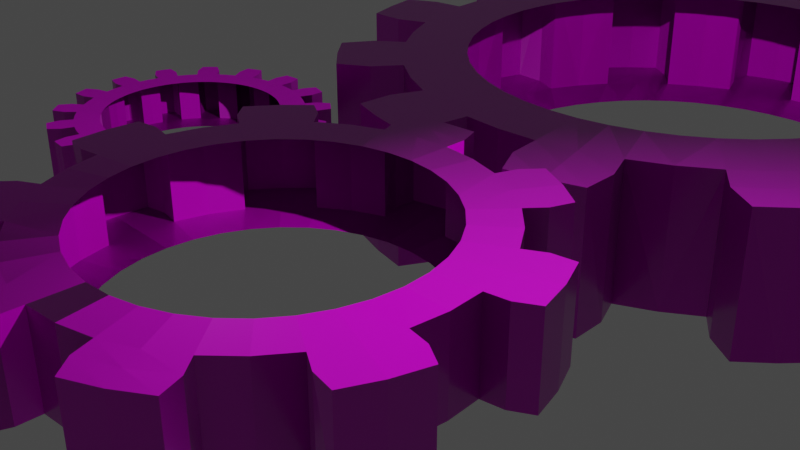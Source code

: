 # Source: gear2.blend  (saved by Blender 3.2.14; exported with 4.5.12 LTS)
import bpy
from mathutils import Matrix  # noqa: F401  (used for matrix-valued properties, if any)

bpy.ops.wm.read_factory_settings(use_empty=True)
scene = bpy.context.scene
scene.name = 'Scene'

# ---- collections
col_collection = bpy.data.collections.new('Collection'); scene.collection.children.link(col_collection)

# ---- images (referenced by path relative to the original .blend; pixels are not part of the script)
import os
ASSET_DIR = os.environ.get("B2B_ASSET_DIR", "")  # directory of the original .blend (textures are referenced by path, not embedded)
HERE = os.path.dirname(os.path.abspath(__file__))  # packed textures are extracted next to this script under _unpacked/

def load_image(name, relpath, width, height, colorspace="sRGB"):
    """Load a texture the original file referenced (path relative to the .blend, or extracted next to this script)."""
    p = next((c for c in (os.path.join(HERE, relpath), os.path.join(ASSET_DIR, relpath)) if relpath and os.path.exists(c)), "")
    if p:
        img = bpy.data.images.load(p, check_existing=True)
        img.name = name
    else:  # same state as the original file: an image datablock whose file is absent (Cycles renders it pink)
        img = bpy.data.images.new(name, width, height)
        img.source = "FILE"
        img.filepath = "//" + (relpath or name)
    img.colorspace_settings.name = colorspace
    return img
img_texturescom_metal_rustedplates_1x1_1k_height_tif = load_image('TexturesCom_Metal_RustedPlates_1x1_1K_height.tif', 'textures/rust/TexturesCom_Metal_RustedPlates_1x1_1K_height.tif', 1024, 1024, 'sRGB')
img_texturescom_metal_rustedplates_1x1_1k_roughness_tif = load_image('TexturesCom_Metal_RustedPlates_1x1_1K_roughness.tif', 'textures/rust/TexturesCom_Metal_RustedPlates_1x1_1K_roughness.tif', 1024, 1024, 'sRGB')
img_texturescom_metal_rustedplates_1x1_1k_albedo_tif = load_image('TexturesCom_Metal_RustedPlates_1x1_1K_albedo.tif', 'textures/rust/TexturesCom_Metal_RustedPlates_1x1_1K_albedo.tif', 1024, 1024, 'sRGB')
img_texturescom_metal_rustedplates_1x1_1k_normal_tif = load_image('TexturesCom_Metal_RustedPlates_1x1_1K_normal.tif', 'textures/rust/TexturesCom_Metal_RustedPlates_1x1_1K_normal.tif', 1024, 1024, 'sRGB')

# ---- materials (node trees are filled in below, after node groups)
mat_material1 = bpy.data.materials.new('Material1')
mat_material1.alpha_threshold = 0.0
mat_material1.use_transparent_shadow = False
mat_material1.line_color = (0.0, 0.0, 0.0, 1.0)

# ---- material node trees
mat_material1.use_nodes = True; mat_material1.node_tree.nodes.clear()
_N = mat_material1.node_tree.nodes; _L = mat_material1.node_tree.links
n0 = _N.new('ShaderNodeBsdfPrincipled'); n0.name = 'Principled BSDF'; n0.location = (197, 300)
n0.distribution = 'GGX'
n0.subsurface_method = 'RANDOM_WALK_SKIN'
n0.inputs[3].default_value = 1.45
n0.inputs[27].default_value = (0.0, 0.0, 0.0, 1.0)
n0.inputs[28].default_value = 1.0
n1 = _N.new('ShaderNodeTexImage'); n1.name = 'Image Texture.003'; n1.location = (-221, -388)
n1.image = img_texturescom_metal_rustedplates_1x1_1k_height_tif
n2 = _N.new('ShaderNodeDisplacement'); n2.name = 'Displacement'; n2.location = (198, -414)
n2.inputs[2].default_value = 1.0
n3 = _N.new('ShaderNodeTexImage'); n3.name = 'Image Texture.002'; n3.location = (-227, 321)
n3.image = img_texturescom_metal_rustedplates_1x1_1k_roughness_tif
n4 = _N.new('ShaderNodeTexImage'); n4.name = 'Image Texture.001'; n4.location = (-218, 92)
n4.image = img_texturescom_metal_rustedplates_1x1_1k_albedo_tif
n5 = _N.new('ShaderNodeTexImage'); n5.name = 'Image Texture'; n5.location = (-267, 366)
n5.image = img_texturescom_metal_rustedplates_1x1_1k_normal_tif
n6 = _N.new('ShaderNodeNormalMap'); n6.name = 'Normal Map'; n6.location = (53, -1)
n7 = _N.new('ShaderNodeOutputMaterial'); n7.name = 'Material Output'; n7.location = (487, 300)
_L.new(n0.outputs[0], n7.inputs[0])
_L.new(n3.outputs[0], n0.inputs[2])
_L.new(n4.outputs[0], n0.inputs[0])
_L.new(n6.outputs[0], n0.inputs[5])
_L.new(n5.outputs[0], n6.inputs[1])
_L.new(n1.outputs[0], n2.inputs[3])
n7.is_active_output = True

# ---- world
world_world = bpy.data.worlds.new('World'); scene.world = world_world
world_world.use_nodes = True; world_world.node_tree.nodes.clear()
_N = world_world.node_tree.nodes; _L = world_world.node_tree.links
n0 = _N.new('ShaderNodeOutputWorld'); n0.name = 'World Output'; n0.location = (300, 300)
n1 = _N.new('ShaderNodeBackground'); n1.name = 'Background'; n1.location = (10, 300)
n1.inputs[0].default_value = (0.05088, 0.05088, 0.05088, 1.0)
_L.new(n1.outputs[0], n0.inputs[0])
n0.is_active_output = True
world_world.color = (0.05088, 0.05088, 0.05088)
world_world.use_sun_shadow = False
world_world.sun_shadow_jitter_overblur = 0.0

# ---- cameras
cam_camera = bpy.data.cameras.new('Camera')
cam_camera.clip_end = 100.0
cam_camera.ortho_scale = 7.314

# ---- lights
light_light = bpy.data.lights.new('Light', 'POINT')
light_light.transmission_factor = 0.0
light_light.energy = 1000.0
light_light.shadow_soft_size = 0.1
light_light.shadow_maximum_resolution = 0.006
light_light.use_absolute_resolution = True

# ---- meshes
me_gear_002 = bpy.data.meshes.new('Gear.002')
me_gear_002.from_pydata([(0.7, 0.0, -0.2), (0.6894, 0.1216, -0.2), (0.6578, 0.2394, -0.2), (0.6062, 0.35, -0.2), (0.9, 0.0, -0.2), (0.8863, 0.1563, -0.2), (0.8457, 0.3078, -0.2), (0.7794, 0.45, -0.2), (0.9848, 0.1736, -0.2), (0.9397, 0.342, -0.2), (0.866, 0.5, -0.2), (1.076, 0.2267, -0.2), (1.034, 0.3762, -0.2), (0.9703, 0.5182, -0.2), (0.7, 0.0, 0.2), (0.6894, 0.1216, 0.2), (0.6578, 0.2394, 0.2), (0.6062, 0.35, 0.2), (0.9, 0.0, 0.2), (0.8863, 0.1563, 0.2), (0.8457, 0.3078, 0.2), (0.7794, 0.45, 0.2), (0.9848, 0.1736, 0.2), (0.9397, 0.342, 0.2), (0.866, 0.5, 0.2), (1.076, 0.2267, 0.2), (1.034, 0.3762, 0.2), (0.9703, 0.5182, 0.2), (0.5362, 0.45, -0.2), (0.45, 0.5362, -0.2), (0.35, 0.6062, -0.2), (0.2394, 0.6578, -0.2), (0.6894, 0.5785, -0.2), (0.5785, 0.6894, -0.2), (0.45, 0.7794, -0.2), (0.3078, 0.8457, -0.2), (0.6428, 0.766, -0.2), (0.5, 0.866, -0.2), (0.342, 0.9397, -0.2), (0.6788, 0.8656, -0.2), (0.55, 0.9526, -0.2), (0.4102, 1.021, -0.2), (0.5362, 0.45, 0.2), (0.45, 0.5362, 0.2), (0.35, 0.6062, 0.2), (0.2394, 0.6578, 0.2), (0.6894, 0.5785, 0.2), (0.5785, 0.6894, 0.2), (0.45, 0.7794, 0.2), (0.3078, 0.8457, 0.2), (0.6428, 0.766, 0.2), (0.5, 0.866, 0.2), (0.342, 0.9397, 0.2), (0.6788, 0.8656, 0.2), (0.55, 0.9526, 0.2), (0.4102, 1.021, 0.2), (0.1216, 0.6894, -0.2), (4.286e-17, 0.7, -0.2), (-0.1216, 0.6894, -0.2), (-0.2394, 0.6578, -0.2), (0.1563, 0.8863, -0.2), (5.511e-17, 0.9, -0.2), (-0.1563, 0.8863, -0.2), (-0.3078, 0.8457, -0.2), (6.123e-17, 1.0, -0.2), (-0.1736, 0.9848, -0.2), (-0.342, 0.9397, -0.2), (-0.03638, 1.099, -0.2), (-0.191, 1.083, -0.2), (-0.3418, 1.046, -0.2), (0.1216, 0.6894, 0.2), (4.286e-17, 0.7, 0.2), (-0.1216, 0.6894, 0.2), (-0.2394, 0.6578, 0.2), (0.1563, 0.8863, 0.2), (5.511e-17, 0.9, 0.2), (-0.1563, 0.8863, 0.2), (-0.3078, 0.8457, 0.2), (6.123e-17, 1.0, 0.2), (-0.1736, 0.9848, 0.2), (-0.342, 0.9397, 0.2), (-0.03638, 1.099, 0.2), (-0.191, 1.083, 0.2), (-0.3418, 1.046, 0.2), (-0.35, 0.6062, -0.2), (-0.45, 0.5362, -0.2), (-0.5362, 0.45, -0.2), (-0.6062, 0.35, -0.2), (-0.45, 0.7794, -0.2), (-0.5785, 0.6894, -0.2), (-0.6894, 0.5785, -0.2), (-0.7794, 0.45, -0.2), (-0.6428, 0.766, -0.2), (-0.766, 0.6428, -0.2), (-0.866, 0.5, -0.2), (-0.7345, 0.8188, -0.2), (-0.8426, 0.7071, -0.2), (-0.9339, 0.5812, -0.2), (-0.35, 0.6062, 0.2), (-0.45, 0.5362, 0.2), (-0.5362, 0.45, 0.2), (-0.6062, 0.35, 0.2), (-0.45, 0.7794, 0.2), (-0.5785, 0.6894, 0.2), (-0.6894, 0.5785, 0.2), (-0.7794, 0.45, 0.2), (-0.6428, 0.766, 0.2), (-0.766, 0.6428, 0.2), (-0.866, 0.5, 0.2), (-0.7345, 0.8188, 0.2), (-0.8426, 0.7071, 0.2), (-0.9339, 0.5812, 0.2), (-0.6578, 0.2394, -0.2), (-0.6894, 0.1216, -0.2), (-0.7, 8.573e-17, -0.2), (-0.6894, -0.1216, -0.2), (-0.8457, 0.3078, -0.2), (-0.8863, 0.1563, -0.2), (-0.9, 1.102e-16, -0.2), (-0.8863, -0.1563, -0.2), (-0.9848, 0.1736, -0.2), (-1.0, 1.225e-16, -0.2), (-0.9848, -0.1736, -0.2), (-1.089, 0.1551, -0.2), (-1.1, 1.347e-16, -0.2), (-1.089, -0.1551, -0.2), (-0.6578, 0.2394, 0.2), (-0.6894, 0.1216, 0.2), (-0.7, 8.573e-17, 0.2), (-0.6894, -0.1216, 0.2), (-0.8457, 0.3078, 0.2), (-0.8863, 0.1563, 0.2), (-0.9, 1.102e-16, 0.2), (-0.8863, -0.1563, 0.2), (-0.9848, 0.1736, 0.2), (-1.0, 1.225e-16, 0.2), (-0.9848, -0.1736, 0.2), (-1.089, 0.1551, 0.2), (-1.1, 1.347e-16, 0.2), (-1.089, -0.1551, 0.2), (-0.6578, -0.2394, -0.2), (-0.6062, -0.35, -0.2), (-0.5362, -0.45, -0.2), (-0.45, -0.5362, -0.2), (-0.8457, -0.3078, -0.2), (-0.7794, -0.45, -0.2), (-0.6894, -0.5785, -0.2), (-0.5785, -0.6894, -0.2), (-0.866, -0.5, -0.2), (-0.766, -0.6428, -0.2), (-0.6428, -0.766, -0.2), (-0.9339, -0.5812, -0.2), (-0.8426, -0.7071, -0.2), (-0.7345, -0.8188, -0.2), (-0.6578, -0.2394, 0.2), (-0.6062, -0.35, 0.2), (-0.5362, -0.45, 0.2), (-0.45, -0.5362, 0.2), (-0.8457, -0.3078, 0.2), (-0.7794, -0.45, 0.2), (-0.6894, -0.5785, 0.2), (-0.5785, -0.6894, 0.2), (-0.866, -0.5, 0.2), (-0.766, -0.6428, 0.2), (-0.6428, -0.766, 0.2), (-0.9339, -0.5812, 0.2), (-0.8426, -0.7071, 0.2), (-0.7345, -0.8188, 0.2), (-0.35, -0.6062, -0.2), (-0.2394, -0.6578, -0.2), (-0.1216, -0.6894, -0.2), (-1.286e-16, -0.7, -0.2), (-0.45, -0.7794, -0.2), (-0.3078, -0.8457, -0.2), (-0.1563, -0.8863, -0.2), (-1.653e-16, -0.9, -0.2), (-0.342, -0.9397, -0.2), (-0.1736, -0.9848, -0.2), (-1.837e-16, -1.0, -0.2), (-0.3418, -1.046, -0.2), (-0.191, -1.083, -0.2), (-0.03638, -1.099, -0.2), (-0.35, -0.6062, 0.2), (-0.2394, -0.6578, 0.2), (-0.1216, -0.6894, 0.2), (-1.286e-16, -0.7, 0.2), (-0.45, -0.7794, 0.2), (-0.3078, -0.8457, 0.2), (-0.1563, -0.8863, 0.2), (-1.653e-16, -0.9, 0.2), (-0.342, -0.9397, 0.2), (-0.1736, -0.9848, 0.2), (-1.837e-16, -1.0, 0.2), (-0.3418, -1.046, 0.2), (-0.191, -1.083, 0.2), (-0.03638, -1.099, 0.2), (0.1216, -0.6894, -0.2), (0.2394, -0.6578, -0.2), (0.35, -0.6062, -0.2), (0.45, -0.5362, -0.2), (0.1563, -0.8863, -0.2), (0.3078, -0.8457, -0.2), (0.45, -0.7794, -0.2), (0.5785, -0.6894, -0.2), (0.342, -0.9397, -0.2), (0.5, -0.866, -0.2), (0.6428, -0.766, -0.2), (0.4102, -1.021, -0.2), (0.55, -0.9526, -0.2), (0.6788, -0.8656, -0.2), (0.1216, -0.6894, 0.2), (0.2394, -0.6578, 0.2), (0.35, -0.6062, 0.2), (0.45, -0.5362, 0.2), (0.1563, -0.8863, 0.2), (0.3078, -0.8457, 0.2), (0.45, -0.7794, 0.2), (0.5785, -0.6894, 0.2), (0.342, -0.9397, 0.2), (0.5, -0.866, 0.2), (0.6428, -0.766, 0.2), (0.4102, -1.021, 0.2), (0.55, -0.9526, 0.2), (0.6788, -0.8656, 0.2), (0.5362, -0.45, -0.2), (0.6062, -0.35, -0.2), (0.6578, -0.2394, -0.2), (0.6894, -0.1216, -0.2), (0.6894, -0.5785, -0.2), (0.7794, -0.45, -0.2), (0.8457, -0.3078, -0.2), (0.8863, -0.1563, -0.2), (0.866, -0.5, -0.2), (0.9397, -0.342, -0.2), (0.9848, -0.1736, -0.2), (0.9703, -0.5182, -0.2), (1.034, -0.3762, -0.2), (1.076, -0.2267, -0.2), (0.5362, -0.45, 0.2), (0.6062, -0.35, 0.2), (0.6578, -0.2394, 0.2), (0.6894, -0.1216, 0.2), (0.6894, -0.5785, 0.2), (0.7794, -0.45, 0.2), (0.8457, -0.3078, 0.2), (0.8863, -0.1563, 0.2), (0.866, -0.5, 0.2), (0.9397, -0.342, 0.2), (0.9848, -0.1736, 0.2), (0.9703, -0.5182, 0.2), (1.034, -0.3762, 0.2), (1.076, -0.2267, 0.2), (-1.196, 0.7587, -0.313), (-1.198, 0.7995, -0.313), (-1.204, 0.8399, -0.313), (-1.213, 0.8796, -0.313), (-1.07, 0.7587, -0.313), (-1.072, 0.8111, -0.313), (-1.079, 0.8631, -0.313), (-1.091, 0.9142, -0.313), (-1.009, 0.8169, -0.313), (-1.017, 0.8747, -0.313), (-1.031, 0.9315, -0.313), (-0.949, 0.8456, -0.313), (-0.9554, 0.8863, -0.313), (-0.9641, 0.9265, -0.313), (-1.196, 0.7587, -0.06047), (-1.198, 0.7995, -0.06047), (-1.204, 0.8399, -0.06047), (-1.213, 0.8796, -0.06047), (-1.07, 0.7587, -0.06047), (-1.072, 0.8111, -0.06047), (-1.079, 0.8631, -0.06047), (-1.091, 0.9142, -0.06047), (-1.009, 0.8169, -0.06047), (-1.017, 0.8747, -0.06047), (-1.031, 0.9315, -0.06047), (-0.949, 0.8456, -0.06047), (-0.9554, 0.8863, -0.06047), (-0.9641, 0.9265, -0.06047), (-1.226, 0.9183, -0.313), (-1.242, 0.9557, -0.313), (-1.262, 0.9913, -0.313), (-1.285, 1.025, -0.313), (-1.108, 0.9639, -0.313), (-1.129, 1.012, -0.313), (-1.155, 1.058, -0.313), (-1.185, 1.101, -0.313), (-1.073, 1.04, -0.313), (-1.101, 1.091, -0.313), (-1.134, 1.139, -0.313), (-1.027, 1.089, -0.313), (-1.048, 1.124, -0.313), (-1.07, 1.159, -0.313), (-1.226, 0.9183, -0.06047), (-1.242, 0.9557, -0.06047), (-1.262, 0.9913, -0.06047), (-1.285, 1.025, -0.06047), (-1.108, 0.9639, -0.06047), (-1.129, 1.012, -0.06047), (-1.155, 1.058, -0.06047), (-1.185, 1.101, -0.06047), (-1.073, 1.04, -0.06047), (-1.101, 1.091, -0.06047), (-1.134, 1.139, -0.06047), (-1.027, 1.089, -0.06047), (-1.048, 1.124, -0.06047), (-1.07, 1.159, -0.06047), (-1.311, 1.056, -0.313), (-1.34, 1.085, -0.313), (-1.372, 1.111, -0.313), (-1.405, 1.134, -0.313), (-1.218, 1.141, -0.313), (-1.255, 1.179, -0.313), (-1.296, 1.212, -0.313), (-1.339, 1.242, -0.313), (-1.213, 1.225, -0.313), (-1.258, 1.262, -0.313), (-1.306, 1.295, -0.313), (-1.187, 1.287, -0.313), (-1.219, 1.313, -0.313), (-1.253, 1.337, -0.313), (-1.311, 1.056, -0.06047), (-1.34, 1.085, -0.06047), (-1.372, 1.111, -0.06047), (-1.405, 1.134, -0.06047), (-1.218, 1.141, -0.06047), (-1.255, 1.179, -0.06047), (-1.296, 1.212, -0.06047), (-1.339, 1.242, -0.06047), (-1.213, 1.225, -0.06047), (-1.258, 1.262, -0.06047), (-1.306, 1.295, -0.06047), (-1.187, 1.287, -0.06047), (-1.219, 1.313, -0.06047), (-1.253, 1.337, -0.06047), (-1.441, 1.154, -0.313), (-1.478, 1.171, -0.313), (-1.517, 1.184, -0.313), (-1.557, 1.193, -0.313), (-1.385, 1.267, -0.313), (-1.433, 1.289, -0.313), (-1.482, 1.305, -0.313), (-1.534, 1.317, -0.313), (-1.41, 1.347, -0.313), (-1.465, 1.366, -0.313), (-1.522, 1.379, -0.313), (-1.409, 1.414, -0.313), (-1.448, 1.427, -0.313), (-1.488, 1.437, -0.313), (-1.441, 1.154, -0.06047), (-1.478, 1.171, -0.06047), (-1.517, 1.184, -0.06047), (-1.557, 1.193, -0.06047), (-1.385, 1.267, -0.06047), (-1.433, 1.289, -0.06047), (-1.482, 1.305, -0.06047), (-1.534, 1.317, -0.06047), (-1.41, 1.347, -0.06047), (-1.465, 1.366, -0.06047), (-1.522, 1.379, -0.06047), (-1.409, 1.414, -0.06047), (-1.448, 1.427, -0.06047), (-1.488, 1.437, -0.06047), (-1.597, 1.199, -0.313), (-1.638, 1.201, -0.313), (-1.679, 1.199, -0.313), (-1.719, 1.193, -0.313), (-1.586, 1.324, -0.313), (-1.638, 1.327, -0.313), (-1.69, 1.324, -0.313), (-1.742, 1.317, -0.313), (-1.638, 1.39, -0.313), (-1.696, 1.387, -0.313), (-1.754, 1.379, -0.313), (-1.661, 1.453, -0.313), (-1.702, 1.45, -0.313), (-1.743, 1.445, -0.313), (-1.597, 1.199, -0.06047), (-1.638, 1.201, -0.06047), (-1.679, 1.199, -0.06047), (-1.719, 1.193, -0.06047), (-1.586, 1.324, -0.06047), (-1.638, 1.327, -0.06047), (-1.69, 1.324, -0.06047), (-1.742, 1.317, -0.06047), (-1.638, 1.39, -0.06047), (-1.696, 1.387, -0.06047), (-1.754, 1.379, -0.06047), (-1.661, 1.453, -0.06047), (-1.702, 1.45, -0.06047), (-1.743, 1.445, -0.06047), (-1.759, 1.184, -0.313), (-1.798, 1.171, -0.313), (-1.835, 1.154, -0.313), (-1.871, 1.134, -0.313), (-1.793, 1.305, -0.313), (-1.843, 1.289, -0.313), (-1.891, 1.267, -0.313), (-1.937, 1.242, -0.313), (-1.866, 1.347, -0.313), (-1.919, 1.324, -0.313), (-1.97, 1.295, -0.313), (-1.91, 1.398, -0.313), (-1.948, 1.38, -0.313), (-1.984, 1.361, -0.313), (-1.759, 1.184, -0.06047), (-1.798, 1.171, -0.06047), (-1.835, 1.154, -0.06047), (-1.871, 1.134, -0.06047), (-1.793, 1.305, -0.06047), (-1.843, 1.289, -0.06047), (-1.891, 1.267, -0.06047), (-1.937, 1.242, -0.06047), (-1.866, 1.347, -0.06047), (-1.919, 1.324, -0.06047), (-1.97, 1.295, -0.06047), (-1.91, 1.398, -0.06047), (-1.948, 1.38, -0.06047), (-1.984, 1.361, -0.06047), (-1.904, 1.111, -0.313), (-1.936, 1.085, -0.313), (-1.965, 1.056, -0.313), (-1.991, 1.025, -0.313), (-1.98, 1.212, -0.313), (-2.021, 1.179, -0.313), (-2.058, 1.141, -0.313), (-2.091, 1.101, -0.313), (-2.063, 1.225, -0.313), (-2.105, 1.184, -0.313), (-2.142, 1.139, -0.313), (-2.123, 1.256, -0.313), (-2.151, 1.227, -0.313), (-2.178, 1.195, -0.313), (-1.904, 1.111, -0.06047), (-1.936, 1.085, -0.06047), (-1.965, 1.056, -0.06047), (-1.991, 1.025, -0.06047), (-1.98, 1.212, -0.06047), (-2.021, 1.179, -0.06047), (-2.058, 1.141, -0.06047), (-2.091, 1.101, -0.06047), (-2.063, 1.225, -0.06047), (-2.105, 1.184, -0.06047), (-2.142, 1.139, -0.06047), (-2.123, 1.256, -0.06047), (-2.151, 1.227, -0.06047), (-2.178, 1.195, -0.06047), (-2.014, 0.9913, -0.313), (-2.034, 0.9557, -0.313), (-2.05, 0.9183, -0.313), (-2.063, 0.8796, -0.313), (-2.121, 1.058, -0.313), (-2.147, 1.012, -0.313), (-2.168, 0.9639, -0.313), (-2.184, 0.9142, -0.313), (-2.203, 1.04, -0.313), (-2.227, 0.9867, -0.313), (-2.245, 0.9315, -0.313), (-2.27, 1.048, -0.313), (-2.286, 1.01, -0.313), (-2.299, 0.9707, -0.313), (-2.014, 0.9913, -0.06047), (-2.034, 0.9557, -0.06047), (-2.05, 0.9183, -0.06047), (-2.063, 0.8796, -0.06047), (-2.121, 1.058, -0.06047), (-2.147, 1.012, -0.06047), (-2.168, 0.9639, -0.06047), (-2.184, 0.9142, -0.06047), (-2.203, 1.04, -0.06047), (-2.227, 0.9867, -0.06047), (-2.245, 0.9315, -0.06047), (-2.27, 1.048, -0.06047), (-2.286, 1.01, -0.06047), (-2.299, 0.9707, -0.06047), (-2.072, 0.8399, -0.313), (-2.078, 0.7995, -0.313), (-2.08, 0.7587, -0.313), (-2.078, 0.7179, -0.313), (-2.197, 0.8631, -0.313), (-2.204, 0.8111, -0.313), (-2.206, 0.7587, -0.313), (-2.204, 0.7063, -0.313), (-2.267, 0.8169, -0.313), (-2.269, 0.7587, -0.313), (-2.267, 0.7004, -0.313), (-2.331, 0.7999, -0.313), (-2.332, 0.7587, -0.313), (-2.331, 0.7175, -0.313), (-2.072, 0.8399, -0.06047), (-2.078, 0.7995, -0.06047), (-2.08, 0.7587, -0.06047), (-2.078, 0.7179, -0.06047), (-2.197, 0.8631, -0.06047), (-2.204, 0.8111, -0.06047), (-2.206, 0.7587, -0.06047), (-2.204, 0.7063, -0.06047), (-2.267, 0.8169, -0.06047), (-2.269, 0.7587, -0.06047), (-2.267, 0.7004, -0.06047), (-2.331, 0.7999, -0.06047), (-2.332, 0.7587, -0.06047), (-2.331, 0.7175, -0.06047), (-2.072, 0.6775, -0.313), (-2.063, 0.6378, -0.313), (-2.05, 0.599, -0.313), (-2.034, 0.5617, -0.313), (-2.197, 0.6543, -0.313), (-2.184, 0.6032, -0.313), (-2.168, 0.5534, -0.313), (-2.147, 0.5054, -0.313), (-2.245, 0.5859, -0.313), (-2.227, 0.5306, -0.313), (-2.203, 0.4773, -0.313), (-2.299, 0.5467, -0.313), (-2.286, 0.5078, -0.313), (-2.27, 0.4699, -0.313), (-2.072, 0.6775, -0.06047), (-2.063, 0.6378, -0.06047), (-2.05, 0.599, -0.06047), (-2.034, 0.5617, -0.06047), (-2.197, 0.6543, -0.06047), (-2.184, 0.6032, -0.06047), (-2.168, 0.5534, -0.06047), (-2.147, 0.5054, -0.06047), (-2.245, 0.5859, -0.06047), (-2.227, 0.5306, -0.06047), (-2.203, 0.4773, -0.06047), (-2.299, 0.5467, -0.06047), (-2.286, 0.5078, -0.06047), (-2.27, 0.4699, -0.06047), (-2.014, 0.526, -0.313), (-1.991, 0.4924, -0.313), (-1.965, 0.461, -0.313), (-1.936, 0.4321, -0.313), (-2.121, 0.4596, -0.313), (-2.091, 0.4163, -0.313), (-2.058, 0.3759, -0.313), (-2.021, 0.3388, -0.313), (-2.142, 0.3782, -0.313), (-2.105, 0.3334, -0.313), (-2.063, 0.2921, -0.313), (-2.178, 0.3221, -0.313), (-2.151, 0.2908, -0.313), (-2.123, 0.2612, -0.313), (-2.014, 0.526, -0.06047), (-1.991, 0.4924, -0.06047), (-1.965, 0.461, -0.06047), (-1.936, 0.4321, -0.06047), (-2.121, 0.4596, -0.06047), (-2.091, 0.4163, -0.06047), (-2.058, 0.3759, -0.06047), (-2.021, 0.3388, -0.06047), (-2.142, 0.3782, -0.06047), (-2.105, 0.3334, -0.06047), (-2.063, 0.2921, -0.06047), (-2.178, 0.3221, -0.06047), (-2.151, 0.2908, -0.06047), (-2.123, 0.2612, -0.06047), (-1.904, 0.406, -0.313), (-1.871, 0.383, -0.313), (-1.835, 0.3631, -0.313), (-1.798, 0.3466, -0.313), (-1.98, 0.3053, -0.313), (-1.937, 0.2756, -0.313), (-1.891, 0.2501, -0.313), (-1.843, 0.2289, -0.313), (-1.97, 0.2219, -0.313), (-1.919, 0.1936, -0.313), (-1.866, 0.17, -0.313), (-1.984, 0.1565, -0.313), (-1.948, 0.137, -0.313), (-1.91, 0.1198, -0.313), (-1.904, 0.406, -0.06047), (-1.871, 0.383, -0.06047), (-1.835, 0.3631, -0.06047), (-1.798, 0.3466, -0.06047), (-1.98, 0.3053, -0.06047), (-1.937, 0.2756, -0.06047), (-1.891, 0.2501, -0.06047), (-1.843, 0.2289, -0.06047), (-1.97, 0.2219, -0.06047), (-1.919, 0.1936, -0.06047), (-1.866, 0.17, -0.06047), (-1.984, 0.1565, -0.06047), (-1.948, 0.137, -0.06047), (-1.91, 0.1198, -0.06047), (-1.759, 0.3336, -0.313), (-1.719, 0.3243, -0.313), (-1.679, 0.3186, -0.313), (-1.638, 0.3168, -0.313), (-1.793, 0.2122, -0.313), (-1.742, 0.2002, -0.313), (-1.69, 0.1929, -0.313), (-1.638, 0.1905, -0.313), (-1.754, 0.1381, -0.313), (-1.696, 0.1301, -0.313), (-1.638, 0.1274, -0.313), (-1.743, 0.07221, -0.313), (-1.702, 0.0672, -0.313), (-1.661, 0.06461, -0.313), (-1.759, 0.3336, -0.06047), (-1.719, 0.3243, -0.06047), (-1.679, 0.3186, -0.06047), (-1.638, 0.3168, -0.06047), (-1.793, 0.2122, -0.06047), (-1.742, 0.2002, -0.06047), (-1.69, 0.1929, -0.06047), (-1.638, 0.1905, -0.06047), (-1.754, 0.1381, -0.06047), (-1.696, 0.1301, -0.06047), (-1.638, 0.1274, -0.06047), (-1.743, 0.07221, -0.06047), (-1.702, 0.0672, -0.06047), (-1.661, 0.06461, -0.06047), (-1.597, 0.3186, -0.313), (-1.557, 0.3243, -0.313), (-1.517, 0.3336, -0.313), (-1.478, 0.3466, -0.313), (-1.586, 0.1929, -0.313), (-1.534, 0.2002, -0.313), (-1.482, 0.2122, -0.313), (-1.433, 0.2289, -0.313), (-1.522, 0.1381, -0.313), (-1.465, 0.1515, -0.313), (-1.41, 0.17, -0.313), (-1.488, 0.08065, -0.313), (-1.448, 0.09074, -0.313), (-1.409, 0.1032, -0.313), (-1.597, 0.3186, -0.06047), (-1.557, 0.3243, -0.06047), (-1.517, 0.3336, -0.06047), (-1.478, 0.3466, -0.06047), (-1.586, 0.1929, -0.06047), (-1.534, 0.2002, -0.06047), (-1.482, 0.2122, -0.06047), (-1.433, 0.2289, -0.06047), (-1.522, 0.1381, -0.06047), (-1.465, 0.1515, -0.06047), (-1.41, 0.17, -0.06047), (-1.488, 0.08065, -0.06047), (-1.448, 0.09074, -0.06047), (-1.409, 0.1032, -0.06047), (-1.441, 0.3631, -0.313), (-1.405, 0.383, -0.313), (-1.372, 0.406, -0.313), (-1.34, 0.4321, -0.313), (-1.385, 0.2501, -0.313), (-1.339, 0.2756, -0.313), (-1.296, 0.3053, -0.313), (-1.255, 0.3388, -0.313), (-1.306, 0.2219, -0.313), (-1.258, 0.2549, -0.313), (-1.213, 0.2921, -0.313), (-1.253, 0.1807, -0.313), (-1.219, 0.2045, -0.313), (-1.187, 0.2303, -0.313), (-1.441, 0.3631, -0.06047), (-1.405, 0.383, -0.06047), (-1.372, 0.406, -0.06047), (-1.34, 0.4321, -0.06047), (-1.385, 0.2501, -0.06047), (-1.339, 0.2756, -0.06047), (-1.296, 0.3053, -0.06047), (-1.255, 0.3388, -0.06047), (-1.306, 0.2219, -0.06047), (-1.258, 0.2549, -0.06047), (-1.213, 0.2921, -0.06047), (-1.253, 0.1807, -0.06047), (-1.219, 0.2045, -0.06047), (-1.187, 0.2303, -0.06047), (-1.311, 0.461, -0.313), (-1.285, 0.4924, -0.313), (-1.262, 0.526, -0.313), (-1.242, 0.5617, -0.313), (-1.218, 0.3759, -0.313), (-1.185, 0.4163, -0.313), (-1.155, 0.4596, -0.313), (-1.129, 0.5054, -0.313), (-1.134, 0.3782, -0.313), (-1.101, 0.4263, -0.313), (-1.073, 0.4773, -0.313), (-1.07, 0.3587, -0.313), (-1.048, 0.3931, -0.313), (-1.027, 0.4288, -0.313), (-1.311, 0.461, -0.06047), (-1.285, 0.4924, -0.06047), (-1.262, 0.526, -0.06047), (-1.242, 0.5617, -0.06047), (-1.218, 0.3759, -0.06047), (-1.185, 0.4163, -0.06047), (-1.155, 0.4596, -0.06047), (-1.129, 0.5054, -0.06047), (-1.134, 0.3782, -0.06047), (-1.101, 0.4263, -0.06047), (-1.073, 0.4773, -0.06047), (-1.07, 0.3587, -0.06047), (-1.048, 0.3931, -0.06047), (-1.027, 0.4288, -0.06047), (-1.226, 0.599, -0.313), (-1.213, 0.6378, -0.313), (-1.204, 0.6775, -0.313), (-1.198, 0.7179, -0.313), (-1.108, 0.5534, -0.313), (-1.091, 0.6032, -0.313), (-1.079, 0.6543, -0.313), (-1.072, 0.7063, -0.313), (-1.031, 0.5859, -0.313), (-1.017, 0.6427, -0.313), (-1.009, 0.7004, -0.313), (-0.9641, 0.5908, -0.313), (-0.9554, 0.6311, -0.313), (-0.949, 0.6718, -0.313), (-1.226, 0.599, -0.06047), (-1.213, 0.6378, -0.06047), (-1.204, 0.6775, -0.06047), (-1.198, 0.7179, -0.06047), (-1.108, 0.5534, -0.06047), (-1.091, 0.6032, -0.06047), (-1.079, 0.6543, -0.06047), (-1.072, 0.7063, -0.06047), (-1.031, 0.5859, -0.06047), (-1.017, 0.6427, -0.06047), (-1.009, 0.7004, -0.06047), (-0.9641, 0.5908, -0.06047), (-0.9554, 0.6311, -0.06047), (-0.949, 0.6718, -0.06047), (-1.395, 2.972, 0.07724), (-1.384, 3.13, 0.07732), (-1.354, 3.286, 0.07755), (-1.303, 3.436, 0.07793), (-1.741, 2.972, 0.07467), (-1.728, 3.176, 0.07477), (-1.688, 3.375, 0.07506), (-1.622, 3.568, 0.07555), (-1.899, 3.198, 0.07349), (-1.855, 3.42, 0.07382), (-1.782, 3.635, 0.07436), (-2.062, 3.283, 0.07228), (-2.022, 3.465, 0.07258), (-1.965, 3.642, 0.073), (-1.39, 2.972, -0.615), (-1.379, 3.13, -0.6149), (-1.348, 3.286, -0.6147), (-1.297, 3.436, -0.6143), (-1.736, 2.972, -0.6176), (-1.722, 3.176, -0.6175), (-1.683, 3.375, -0.6172), (-1.617, 3.568, -0.6167), (-1.894, 3.198, -0.6188), (-1.85, 3.42, -0.6184), (-1.777, 3.635, -0.6179), (-2.056, 3.283, -0.62), (-2.017, 3.465, -0.6197), (-1.96, 3.642, -0.6192), (-1.233, 3.578, 0.07845), (-1.144, 3.71, 0.07911), (-1.04, 3.829, 0.07988), (-0.9209, 3.933, 0.08077), (-1.532, 3.751, 0.07622), (-1.419, 3.92, 0.07706), (-1.285, 4.074, 0.07806), (-1.132, 4.208, 0.0792), (-1.556, 4.026, 0.07604), (-1.407, 4.196, 0.07715), (-1.237, 4.345, 0.07842), (-1.655, 4.18, 0.07531), (-1.53, 4.318, 0.07624), (-1.392, 4.443, 0.07727), (-1.227, 3.578, -0.6138), (-1.139, 3.71, -0.6131), (-1.035, 3.829, -0.6124), (-0.9157, 3.933, -0.6115), (-1.527, 3.751, -0.616), (-1.414, 3.92, -0.6152), (-1.28, 4.074, -0.6142), (-1.126, 4.208, -0.613), (-1.551, 4.026, -0.6162), (-1.402, 4.196, -0.6151), (-1.232, 4.345, -0.6138), (-1.649, 4.18, -0.6169), (-1.524, 4.318, -0.616), (-1.386, 4.443, -0.615), (-0.7891, 4.021, 0.08175), (-0.647, 4.091, 0.08281), (-0.4969, 4.142, 0.08392), (-0.3415, 4.173, 0.08508), (-0.9622, 4.321, 0.08046), (-0.7795, 4.411, 0.08182), (-0.5865, 4.477, 0.08326), (-0.3867, 4.516, 0.08474), (-0.8457, 4.571, 0.08133), (-0.6313, 4.644, 0.08292), (-0.4093, 4.688, 0.08458), (-0.8533, 4.754, 0.08127), (-0.6761, 4.811, 0.08259), (-0.4942, 4.85, 0.08394), (-0.784, 4.021, -0.6105), (-0.6418, 4.091, -0.6094), (-0.4918, 4.142, -0.6083), (-0.3364, 4.173, -0.6072), (-0.957, 4.321, -0.6118), (-0.7743, 4.411, -0.6104), (-0.5814, 4.477, -0.609), (-0.3816, 4.516, -0.6075), (-0.8405, 4.571, -0.6109), (-0.6262, 4.644, -0.6093), (-0.4041, 4.688, -0.6077), (-0.8482, 4.754, -0.611), (-0.671, 4.811, -0.6097), (-0.489, 4.85, -0.6083), (-0.1834, 4.184, 0.08626), (-0.02528, 4.173, 0.08743), (0.1301, 4.142, 0.08859), (0.2802, 4.091, 0.0897), (-0.1834, 4.53, 0.08626), (0.01989, 4.516, 0.08777), (0.2197, 4.477, 0.08925), (0.4126, 4.411, 0.09069), (0.04248, 4.688, 0.08794), (0.2645, 4.644, 0.08959), (0.4789, 4.571, 0.09118), (0.1274, 4.85, 0.08857), (0.3093, 4.811, 0.08992), (0.4865, 4.754, 0.09124), (-0.1783, 4.184, -0.606), (-0.02013, 4.173, -0.6048), (0.1353, 4.142, -0.6037), (0.2853, 4.091, -0.6025), (-0.1783, 4.53, -0.606), (0.02504, 4.516, -0.6045), (0.2249, 4.477, -0.603), (0.4178, 4.411, -0.6016), (0.04763, 4.688, -0.6043), (0.2697, 4.644, -0.6027), (0.484, 4.571, -0.6011), (0.1325, 4.85, -0.6037), (0.3144, 4.811, -0.6023), (0.4917, 4.754, -0.601), (0.4223, 4.021, 0.09076), (0.5541, 3.933, 0.09174), (0.6732, 3.829, 0.09263), (0.7777, 3.71, 0.09341), (0.5954, 4.321, 0.09205), (0.7648, 4.208, 0.09331), (0.9179, 4.074, 0.09445), (1.052, 3.92, 0.09545), (0.8701, 4.345, 0.09409), (1.04, 4.196, 0.09536), (1.19, 4.026, 0.09647), (1.025, 4.443, 0.09524), (1.163, 4.318, 0.09627), (1.288, 4.18, 0.0972), (0.4275, 4.021, -0.6015), (0.5592, 3.933, -0.6005), (0.6784, 3.829, -0.5996), (0.7828, 3.71, -0.5988), (0.6005, 4.321, -0.6002), (0.7699, 4.208, -0.5989), (0.9231, 4.074, -0.5978), (1.057, 3.92, -0.5968), (0.8753, 4.345, -0.5981), (1.045, 4.196, -0.5969), (1.195, 4.026, -0.5958), (1.03, 4.443, -0.597), (1.168, 4.318, -0.596), (1.293, 4.18, -0.595), (0.8657, 3.578, 0.09406), (0.9358, 3.436, 0.09458), (0.9867, 3.286, 0.09496), (1.018, 3.13, 0.09519), (1.165, 3.751, 0.09629), (1.256, 3.568, 0.09696), (1.321, 3.375, 0.09745), (1.361, 3.176, 0.09774), (1.415, 3.635, 0.09815), (1.488, 3.42, 0.09869), (1.532, 3.198, 0.09902), (1.598, 3.642, 0.09951), (1.655, 3.465, 0.09993), (1.695, 3.283, 0.1002), (0.8709, 3.578, -0.5982), (0.941, 3.436, -0.5977), (0.9919, 3.286, -0.5973), (1.023, 3.13, -0.5971), (1.171, 3.751, -0.596), (1.261, 3.568, -0.5953), (1.326, 3.375, -0.5948), (1.366, 3.176, -0.5945), (1.421, 3.635, -0.5941), (1.493, 3.42, -0.5936), (1.538, 3.198, -0.5932), (1.604, 3.642, -0.5927), (1.661, 3.465, -0.5923), (1.7, 3.283, -0.592), (1.028, 2.972, 0.09527), (1.018, 2.814, 0.09519), (0.9867, 2.659, 0.09496), (0.9358, 2.509, 0.09458), (1.374, 2.972, 0.09784), (1.361, 2.769, 0.09774), (1.321, 2.569, 0.09745), (1.256, 2.376, 0.09696), (1.532, 2.746, 0.09902), (1.488, 2.524, 0.09869), (1.415, 2.31, 0.09815), (1.695, 2.661, 0.1002), (1.655, 2.48, 0.09993), (1.598, 2.302, 0.09951), (1.033, 2.972, -0.597), (1.023, 2.814, -0.5971), (0.9919, 2.659, -0.5973), (0.941, 2.509, -0.5977), (1.379, 2.972, -0.5944), (1.366, 2.769, -0.5945), (1.326, 2.569, -0.5948), (1.261, 2.376, -0.5953), (1.538, 2.746, -0.5932), (1.493, 2.524, -0.5936), (1.421, 2.31, -0.5941), (1.7, 2.661, -0.592), (1.661, 2.48, -0.5923), (1.604, 2.302, -0.5927), (0.8657, 2.366, 0.09406), (0.7777, 2.235, 0.09341), (0.6732, 2.116, 0.09263), (0.5541, 2.011, 0.09174), (1.165, 2.193, 0.09629), (1.052, 2.024, 0.09545), (0.9179, 1.871, 0.09445), (0.7648, 1.737, 0.09331), (1.19, 1.919, 0.09647), (1.04, 1.748, 0.09536), (0.8701, 1.599, 0.09409), (1.288, 1.764, 0.0972), (1.163, 1.626, 0.09627), (1.025, 1.501, 0.09524), (0.8709, 2.366, -0.5982), (0.7828, 2.235, -0.5988), (0.6784, 2.116, -0.5996), (0.5592, 2.011, -0.6005), (1.171, 2.193, -0.596), (1.057, 2.024, -0.5968), (0.9231, 1.871, -0.5978), (0.7699, 1.737, -0.5989), (1.195, 1.919, -0.5958), (1.045, 1.748, -0.5969), (0.8753, 1.599, -0.5981), (1.293, 1.764, -0.595), (1.168, 1.626, -0.596), (1.03, 1.501, -0.597), (0.4223, 1.923, 0.09076), (0.2802, 1.853, 0.0897), (0.1301, 1.802, 0.08859), (-0.02528, 1.771, 0.08743), (0.5954, 1.623, 0.09205), (0.4126, 1.533, 0.09069), (0.2197, 1.468, 0.08925), (0.01989, 1.428, 0.08777), (0.4789, 1.373, 0.09118), (0.2645, 1.301, 0.08959), (0.04248, 1.256, 0.08794), (0.4865, 1.19, 0.09124), (0.3093, 1.133, 0.08992), (0.1274, 1.094, 0.08857), (0.4275, 1.923, -0.6015), (0.2853, 1.853, -0.6025), (0.1353, 1.802, -0.6037), (-0.02013, 1.771, -0.6048), (0.6005, 1.623, -0.6002), (0.4178, 1.533, -0.6016), (0.2249, 1.468, -0.603), (0.02504, 1.428, -0.6045), (0.484, 1.373, -0.6011), (0.2697, 1.301, -0.6027), (0.04763, 1.256, -0.6043), (0.4917, 1.19, -0.601), (0.3144, 1.133, -0.6023), (0.1325, 1.094, -0.6037), (-0.1834, 1.761, 0.08626), (-0.3415, 1.771, 0.08508), (-0.4969, 1.802, 0.08392), (-0.647, 1.853, 0.08281), (-0.1834, 1.415, 0.08626), (-0.3867, 1.428, 0.08474), (-0.5865, 1.468, 0.08326), (-0.7795, 1.533, 0.08182), (-0.4093, 1.256, 0.08458), (-0.6313, 1.301, 0.08292), (-0.8457, 1.373, 0.08133), (-0.4942, 1.094, 0.08394), (-0.6761, 1.133, 0.08259), (-0.8533, 1.19, 0.08127), (-0.1783, 1.761, -0.606), (-0.3364, 1.771, -0.6072), (-0.4918, 1.802, -0.6083), (-0.6418, 1.853, -0.6094), (-0.1783, 1.415, -0.606), (-0.3816, 1.428, -0.6075), (-0.5814, 1.468, -0.609), (-0.7743, 1.533, -0.6104), (-0.4041, 1.256, -0.6077), (-0.6262, 1.301, -0.6093), (-0.8405, 1.373, -0.6109), (-0.489, 1.094, -0.6083), (-0.671, 1.133, -0.6097), (-0.8482, 1.19, -0.611), (-0.7891, 1.923, 0.08175), (-0.9209, 2.011, 0.08077), (-1.04, 2.116, 0.07988), (-1.144, 2.235, 0.07911), (-0.9622, 1.623, 0.08046), (-1.132, 1.737, 0.0792), (-1.285, 1.871, 0.07806), (-1.419, 2.024, 0.07706), (-1.237, 1.599, 0.07842), (-1.407, 1.748, 0.07715), (-1.556, 1.919, 0.07604), (-1.392, 1.501, 0.07727), (-1.53, 1.626, 0.07624), (-1.655, 1.764, 0.07531), (-0.784, 1.923, -0.6105), (-0.9157, 2.011, -0.6115), (-1.035, 2.116, -0.6124), (-1.139, 2.235, -0.6131), (-0.957, 1.623, -0.6118), (-1.126, 1.737, -0.613), (-1.28, 1.871, -0.6142), (-1.414, 2.024, -0.6152), (-1.232, 1.599, -0.6138), (-1.402, 1.748, -0.6151), (-1.551, 1.919, -0.6162), (-1.386, 1.501, -0.615), (-1.524, 1.626, -0.616), (-1.649, 1.764, -0.6169), (-1.233, 2.366, 0.07845), (-1.303, 2.509, 0.07793), (-1.354, 2.659, 0.07755), (-1.384, 2.814, 0.07732), (-1.532, 2.193, 0.07622), (-1.622, 2.376, 0.07555), (-1.688, 2.569, 0.07506), (-1.728, 2.769, 0.07477), (-1.782, 2.31, 0.07436), (-1.855, 2.524, 0.07382), (-1.899, 2.746, 0.07349), (-1.965, 2.302, 0.073), (-2.022, 2.48, 0.07258), (-2.062, 2.661, 0.07228), (-1.227, 2.366, -0.6138), (-1.297, 2.509, -0.6143), (-1.348, 2.659, -0.6147), (-1.379, 2.814, -0.6149), (-1.527, 2.193, -0.616), (-1.617, 2.376, -0.6167), (-1.683, 2.569, -0.6172), (-1.722, 2.769, -0.6175), (-1.777, 2.31, -0.6179), (-1.85, 2.524, -0.6184), (-1.894, 2.746, -0.6188), (-1.96, 2.302, -0.6192), (-2.017, 2.48, -0.6197), (-2.056, 2.661, -0.62)], [], [(4, 0, 1, 5), (5, 1, 2, 6), (6, 2, 3, 7), (8, 5, 6, 9), (9, 6, 7, 10), (11, 8, 9, 12), (12, 9, 10, 13), (14, 18, 19, 15), (15, 19, 20, 16), (16, 20, 21, 17), (19, 22, 23, 20), (20, 23, 24, 21), (22, 25, 26, 23), (23, 26, 27, 24), (18, 4, 5, 19), (19, 5, 8, 22), (22, 8, 11, 25), (25, 11, 12, 26), (26, 12, 13, 27), (27, 13, 10, 24), (24, 10, 7, 21), (32, 28, 29, 33), (33, 29, 30, 34), (34, 30, 31, 35), (36, 33, 34, 37), (37, 34, 35, 38), (39, 36, 37, 40), (40, 37, 38, 41), (42, 46, 47, 43), (43, 47, 48, 44), (44, 48, 49, 45), (47, 50, 51, 48), (48, 51, 52, 49), (50, 53, 54, 51), (51, 54, 55, 52), (46, 32, 33, 47), (47, 33, 36, 50), (50, 36, 39, 53), (53, 39, 40, 54), (54, 40, 41, 55), (55, 41, 38, 52), (52, 38, 35, 49), (3, 28, 32, 7), (7, 32, 46, 21), (21, 46, 42, 17), (60, 56, 57, 61), (61, 57, 58, 62), (62, 58, 59, 63), (64, 61, 62, 65), (65, 62, 63, 66), (67, 64, 65, 68), (68, 65, 66, 69), (70, 74, 75, 71), (71, 75, 76, 72), (72, 76, 77, 73), (75, 78, 79, 76), (76, 79, 80, 77), (78, 81, 82, 79), (79, 82, 83, 80), (74, 60, 61, 75), (75, 61, 64, 78), (78, 64, 67, 81), (81, 67, 68, 82), (82, 68, 69, 83), (83, 69, 66, 80), (80, 66, 63, 77), (31, 56, 60, 35), (35, 60, 74, 49), (49, 74, 70, 45), (88, 84, 85, 89), (89, 85, 86, 90), (90, 86, 87, 91), (92, 89, 90, 93), (93, 90, 91, 94), (95, 92, 93, 96), (96, 93, 94, 97), (98, 102, 103, 99), (99, 103, 104, 100), (100, 104, 105, 101), (103, 106, 107, 104), (104, 107, 108, 105), (106, 109, 110, 107), (107, 110, 111, 108), (102, 88, 89, 103), (103, 89, 92, 106), (106, 92, 95, 109), (109, 95, 96, 110), (110, 96, 97, 111), (111, 97, 94, 108), (108, 94, 91, 105), (59, 84, 88, 63), (63, 88, 102, 77), (77, 102, 98, 73), (116, 112, 113, 117), (117, 113, 114, 118), (118, 114, 115, 119), (120, 117, 118, 121), (121, 118, 119, 122), (123, 120, 121, 124), (124, 121, 122, 125), (126, 130, 131, 127), (127, 131, 132, 128), (128, 132, 133, 129), (131, 134, 135, 132), (132, 135, 136, 133), (134, 137, 138, 135), (135, 138, 139, 136), (130, 116, 117, 131), (131, 117, 120, 134), (134, 120, 123, 137), (137, 123, 124, 138), (138, 124, 125, 139), (139, 125, 122, 136), (136, 122, 119, 133), (87, 112, 116, 91), (91, 116, 130, 105), (105, 130, 126, 101), (144, 140, 141, 145), (145, 141, 142, 146), (146, 142, 143, 147), (148, 145, 146, 149), (149, 146, 147, 150), (151, 148, 149, 152), (152, 149, 150, 153), (154, 158, 159, 155), (155, 159, 160, 156), (156, 160, 161, 157), (159, 162, 163, 160), (160, 163, 164, 161), (162, 165, 166, 163), (163, 166, 167, 164), (158, 144, 145, 159), (159, 145, 148, 162), (162, 148, 151, 165), (165, 151, 152, 166), (166, 152, 153, 167), (167, 153, 150, 164), (164, 150, 147, 161), (115, 140, 144, 119), (119, 144, 158, 133), (133, 158, 154, 129), (172, 168, 169, 173), (173, 169, 170, 174), (174, 170, 171, 175), (176, 173, 174, 177), (177, 174, 175, 178), (179, 176, 177, 180), (180, 177, 178, 181), (182, 186, 187, 183), (183, 187, 188, 184), (184, 188, 189, 185), (187, 190, 191, 188), (188, 191, 192, 189), (190, 193, 194, 191), (191, 194, 195, 192), (186, 172, 173, 187), (187, 173, 176, 190), (190, 176, 179, 193), (193, 179, 180, 194), (194, 180, 181, 195), (195, 181, 178, 192), (192, 178, 175, 189), (143, 168, 172, 147), (147, 172, 186, 161), (161, 186, 182, 157), (200, 196, 197, 201), (201, 197, 198, 202), (202, 198, 199, 203), (204, 201, 202, 205), (205, 202, 203, 206), (207, 204, 205, 208), (208, 205, 206, 209), (210, 214, 215, 211), (211, 215, 216, 212), (212, 216, 217, 213), (215, 218, 219, 216), (216, 219, 220, 217), (218, 221, 222, 219), (219, 222, 223, 220), (214, 200, 201, 215), (215, 201, 204, 218), (218, 204, 207, 221), (221, 207, 208, 222), (222, 208, 209, 223), (223, 209, 206, 220), (220, 206, 203, 217), (171, 196, 200, 175), (175, 200, 214, 189), (189, 214, 210, 185), (228, 224, 225, 229), (229, 225, 226, 230), (230, 226, 227, 231), (232, 229, 230, 233), (233, 230, 231, 234), (235, 232, 233, 236), (236, 233, 234, 237), (238, 242, 243, 239), (239, 243, 244, 240), (240, 244, 245, 241), (243, 246, 247, 244), (244, 247, 248, 245), (246, 249, 250, 247), (247, 250, 251, 248), (242, 228, 229, 243), (243, 229, 232, 246), (246, 232, 235, 249), (249, 235, 236, 250), (250, 236, 237, 251), (251, 237, 234, 248), (248, 234, 231, 245), (199, 224, 228, 203), (203, 228, 242, 217), (217, 242, 238, 213), (227, 0, 4, 231), (231, 4, 18, 245), (245, 18, 14, 241), (256, 252, 253, 257), (257, 253, 254, 258), (258, 254, 255, 259), (260, 257, 258, 261), (261, 258, 259, 262), (263, 260, 261, 264), (264, 261, 262, 265), (266, 270, 271, 267), (267, 271, 272, 268), (268, 272, 273, 269), (271, 274, 275, 272), (272, 275, 276, 273), (274, 277, 278, 275), (275, 278, 279, 276), (270, 256, 257, 271), (271, 257, 260, 274), (274, 260, 263, 277), (277, 263, 264, 278), (278, 264, 265, 279), (279, 265, 262, 276), (276, 262, 259, 273), (284, 280, 281, 285), (285, 281, 282, 286), (286, 282, 283, 287), (288, 285, 286, 289), (289, 286, 287, 290), (291, 288, 289, 292), (292, 289, 290, 293), (294, 298, 299, 295), (295, 299, 300, 296), (296, 300, 301, 297), (299, 302, 303, 300), (300, 303, 304, 301), (302, 305, 306, 303), (303, 306, 307, 304), (298, 284, 285, 299), (299, 285, 288, 302), (302, 288, 291, 305), (305, 291, 292, 306), (306, 292, 293, 307), (307, 293, 290, 304), (304, 290, 287, 301), (255, 280, 284, 259), (259, 284, 298, 273), (273, 298, 294, 269), (312, 308, 309, 313), (313, 309, 310, 314), (314, 310, 311, 315), (316, 313, 314, 317), (317, 314, 315, 318), (319, 316, 317, 320), (320, 317, 318, 321), (322, 326, 327, 323), (323, 327, 328, 324), (324, 328, 329, 325), (327, 330, 331, 328), (328, 331, 332, 329), (330, 333, 334, 331), (331, 334, 335, 332), (326, 312, 313, 327), (327, 313, 316, 330), (330, 316, 319, 333), (333, 319, 320, 334), (334, 320, 321, 335), (335, 321, 318, 332), (332, 318, 315, 329), (283, 308, 312, 287), (287, 312, 326, 301), (301, 326, 322, 297), (340, 336, 337, 341), (341, 337, 338, 342), (342, 338, 339, 343), (344, 341, 342, 345), (345, 342, 343, 346), (347, 344, 345, 348), (348, 345, 346, 349), (350, 354, 355, 351), (351, 355, 356, 352), (352, 356, 357, 353), (355, 358, 359, 356), (356, 359, 360, 357), (358, 361, 362, 359), (359, 362, 363, 360), (354, 340, 341, 355), (355, 341, 344, 358), (358, 344, 347, 361), (361, 347, 348, 362), (362, 348, 349, 363), (363, 349, 346, 360), (360, 346, 343, 357), (311, 336, 340, 315), (315, 340, 354, 329), (329, 354, 350, 325), (368, 364, 365, 369), (369, 365, 366, 370), (370, 366, 367, 371), (372, 369, 370, 373), (373, 370, 371, 374), (375, 372, 373, 376), (376, 373, 374, 377), (378, 382, 383, 379), (379, 383, 384, 380), (380, 384, 385, 381), (383, 386, 387, 384), (384, 387, 388, 385), (386, 389, 390, 387), (387, 390, 391, 388), (382, 368, 369, 383), (383, 369, 372, 386), (386, 372, 375, 389), (389, 375, 376, 390), (390, 376, 377, 391), (391, 377, 374, 388), (388, 374, 371, 385), (339, 364, 368, 343), (343, 368, 382, 357), (357, 382, 378, 353), (396, 392, 393, 397), (397, 393, 394, 398), (398, 394, 395, 399), (400, 397, 398, 401), (401, 398, 399, 402), (403, 400, 401, 404), (404, 401, 402, 405), (406, 410, 411, 407), (407, 411, 412, 408), (408, 412, 413, 409), (411, 414, 415, 412), (412, 415, 416, 413), (414, 417, 418, 415), (415, 418, 419, 416), (410, 396, 397, 411), (411, 397, 400, 414), (414, 400, 403, 417), (417, 403, 404, 418), (418, 404, 405, 419), (419, 405, 402, 416), (416, 402, 399, 413), (367, 392, 396, 371), (371, 396, 410, 385), (385, 410, 406, 381), (424, 420, 421, 425), (425, 421, 422, 426), (426, 422, 423, 427), (428, 425, 426, 429), (429, 426, 427, 430), (431, 428, 429, 432), (432, 429, 430, 433), (434, 438, 439, 435), (435, 439, 440, 436), (436, 440, 441, 437), (439, 442, 443, 440), (440, 443, 444, 441), (442, 445, 446, 443), (443, 446, 447, 444), (438, 424, 425, 439), (439, 425, 428, 442), (442, 428, 431, 445), (445, 431, 432, 446), (446, 432, 433, 447), (447, 433, 430, 444), (444, 430, 427, 441), (395, 420, 424, 399), (399, 424, 438, 413), (413, 438, 434, 409), (452, 448, 449, 453), (453, 449, 450, 454), (454, 450, 451, 455), (456, 453, 454, 457), (457, 454, 455, 458), (459, 456, 457, 460), (460, 457, 458, 461), (462, 466, 467, 463), (463, 467, 468, 464), (464, 468, 469, 465), (467, 470, 471, 468), (468, 471, 472, 469), (470, 473, 474, 471), (471, 474, 475, 472), (466, 452, 453, 467), (467, 453, 456, 470), (470, 456, 459, 473), (473, 459, 460, 474), (474, 460, 461, 475), (475, 461, 458, 472), (472, 458, 455, 469), (423, 448, 452, 427), (427, 452, 466, 441), (441, 466, 462, 437), (480, 476, 477, 481), (481, 477, 478, 482), (482, 478, 479, 483), (484, 481, 482, 485), (485, 482, 483, 486), (487, 484, 485, 488), (488, 485, 486, 489), (490, 494, 495, 491), (491, 495, 496, 492), (492, 496, 497, 493), (495, 498, 499, 496), (496, 499, 500, 497), (498, 501, 502, 499), (499, 502, 503, 500), (494, 480, 481, 495), (495, 481, 484, 498), (498, 484, 487, 501), (501, 487, 488, 502), (502, 488, 489, 503), (503, 489, 486, 500), (500, 486, 483, 497), (451, 476, 480, 455), (455, 480, 494, 469), (469, 494, 490, 465), (508, 504, 505, 509), (509, 505, 506, 510), (510, 506, 507, 511), (512, 509, 510, 513), (513, 510, 511, 514), (515, 512, 513, 516), (516, 513, 514, 517), (518, 522, 523, 519), (519, 523, 524, 520), (520, 524, 525, 521), (523, 526, 527, 524), (524, 527, 528, 525), (526, 529, 530, 527), (527, 530, 531, 528), (522, 508, 509, 523), (523, 509, 512, 526), (526, 512, 515, 529), (529, 515, 516, 530), (530, 516, 517, 531), (531, 517, 514, 528), (528, 514, 511, 525), (479, 504, 508, 483), (483, 508, 522, 497), (497, 522, 518, 493), (536, 532, 533, 537), (537, 533, 534, 538), (538, 534, 535, 539), (540, 537, 538, 541), (541, 538, 539, 542), (543, 540, 541, 544), (544, 541, 542, 545), (546, 550, 551, 547), (547, 551, 552, 548), (548, 552, 553, 549), (551, 554, 555, 552), (552, 555, 556, 553), (554, 557, 558, 555), (555, 558, 559, 556), (550, 536, 537, 551), (551, 537, 540, 554), (554, 540, 543, 557), (557, 543, 544, 558), (558, 544, 545, 559), (559, 545, 542, 556), (556, 542, 539, 553), (507, 532, 536, 511), (511, 536, 550, 525), (525, 550, 546, 521), (564, 560, 561, 565), (565, 561, 562, 566), (566, 562, 563, 567), (568, 565, 566, 569), (569, 566, 567, 570), (571, 568, 569, 572), (572, 569, 570, 573), (574, 578, 579, 575), (575, 579, 580, 576), (576, 580, 581, 577), (579, 582, 583, 580), (580, 583, 584, 581), (582, 585, 586, 583), (583, 586, 587, 584), (578, 564, 565, 579), (579, 565, 568, 582), (582, 568, 571, 585), (585, 571, 572, 586), (586, 572, 573, 587), (587, 573, 570, 584), (584, 570, 567, 581), (535, 560, 564, 539), (539, 564, 578, 553), (553, 578, 574, 549), (592, 588, 589, 593), (593, 589, 590, 594), (594, 590, 591, 595), (596, 593, 594, 597), (597, 594, 595, 598), (599, 596, 597, 600), (600, 597, 598, 601), (602, 606, 607, 603), (603, 607, 608, 604), (604, 608, 609, 605), (607, 610, 611, 608), (608, 611, 612, 609), (610, 613, 614, 611), (611, 614, 615, 612), (606, 592, 593, 607), (607, 593, 596, 610), (610, 596, 599, 613), (613, 599, 600, 614), (614, 600, 601, 615), (615, 601, 598, 612), (612, 598, 595, 609), (563, 588, 592, 567), (567, 592, 606, 581), (581, 606, 602, 577), (620, 616, 617, 621), (621, 617, 618, 622), (622, 618, 619, 623), (624, 621, 622, 625), (625, 622, 623, 626), (627, 624, 625, 628), (628, 625, 626, 629), (630, 634, 635, 631), (631, 635, 636, 632), (632, 636, 637, 633), (635, 638, 639, 636), (636, 639, 640, 637), (638, 641, 642, 639), (639, 642, 643, 640), (634, 620, 621, 635), (635, 621, 624, 638), (638, 624, 627, 641), (641, 627, 628, 642), (642, 628, 629, 643), (643, 629, 626, 640), (640, 626, 623, 637), (591, 616, 620, 595), (595, 620, 634, 609), (609, 634, 630, 605), (648, 644, 645, 649), (649, 645, 646, 650), (650, 646, 647, 651), (652, 649, 650, 653), (653, 650, 651, 654), (655, 652, 653, 656), (656, 653, 654, 657), (658, 662, 663, 659), (659, 663, 664, 660), (660, 664, 665, 661), (663, 666, 667, 664), (664, 667, 668, 665), (666, 669, 670, 667), (667, 670, 671, 668), (662, 648, 649, 663), (663, 649, 652, 666), (666, 652, 655, 669), (669, 655, 656, 670), (670, 656, 657, 671), (671, 657, 654, 668), (668, 654, 651, 665), (619, 644, 648, 623), (623, 648, 662, 637), (637, 662, 658, 633), (676, 672, 673, 677), (677, 673, 674, 678), (678, 674, 675, 679), (680, 677, 678, 681), (681, 678, 679, 682), (683, 680, 681, 684), (684, 681, 682, 685), (686, 690, 691, 687), (687, 691, 692, 688), (688, 692, 693, 689), (691, 694, 695, 692), (692, 695, 696, 693), (694, 697, 698, 695), (695, 698, 699, 696), (690, 676, 677, 691), (691, 677, 680, 694), (694, 680, 683, 697), (697, 683, 684, 698), (698, 684, 685, 699), (699, 685, 682, 696), (696, 682, 679, 693), (647, 672, 676, 651), (651, 676, 690, 665), (665, 690, 686, 661), (704, 700, 701, 705), (705, 701, 702, 706), (706, 702, 703, 707), (708, 705, 706, 709), (709, 706, 707, 710), (711, 708, 709, 712), (712, 709, 710, 713), (714, 718, 719, 715), (715, 719, 720, 716), (716, 720, 721, 717), (719, 722, 723, 720), (720, 723, 724, 721), (722, 725, 726, 723), (723, 726, 727, 724), (718, 704, 705, 719), (719, 705, 708, 722), (722, 708, 711, 725), (725, 711, 712, 726), (726, 712, 713, 727), (727, 713, 710, 724), (724, 710, 707, 721), (675, 700, 704, 679), (679, 704, 718, 693), (693, 718, 714, 689), (703, 252, 256, 707), (707, 256, 270, 721), (721, 270, 266, 717), (732, 728, 729, 733), (733, 729, 730, 734), (734, 730, 731, 735), (736, 733, 734, 737), (737, 734, 735, 738), (739, 736, 737, 740), (740, 737, 738, 741), (742, 746, 747, 743), (743, 747, 748, 744), (744, 748, 749, 745), (747, 750, 751, 748), (748, 751, 752, 749), (750, 753, 754, 751), (751, 754, 755, 752), (746, 732, 733, 747), (747, 733, 736, 750), (750, 736, 739, 753), (753, 739, 740, 754), (754, 740, 741, 755), (755, 741, 738, 752), (752, 738, 735, 749), (760, 756, 757, 761), (761, 757, 758, 762), (762, 758, 759, 763), (764, 761, 762, 765), (765, 762, 763, 766), (767, 764, 765, 768), (768, 765, 766, 769), (770, 774, 775, 771), (771, 775, 776, 772), (772, 776, 777, 773), (775, 778, 779, 776), (776, 779, 780, 777), (778, 781, 782, 779), (779, 782, 783, 780), (774, 760, 761, 775), (775, 761, 764, 778), (778, 764, 767, 781), (781, 767, 768, 782), (782, 768, 769, 783), (783, 769, 766, 780), (780, 766, 763, 777), (731, 756, 760, 735), (735, 760, 774, 749), (749, 774, 770, 745), (788, 784, 785, 789), (789, 785, 786, 790), (790, 786, 787, 791), (792, 789, 790, 793), (793, 790, 791, 794), (795, 792, 793, 796), (796, 793, 794, 797), (798, 802, 803, 799), (799, 803, 804, 800), (800, 804, 805, 801), (803, 806, 807, 804), (804, 807, 808, 805), (806, 809, 810, 807), (807, 810, 811, 808), (802, 788, 789, 803), (803, 789, 792, 806), (806, 792, 795, 809), (809, 795, 796, 810), (810, 796, 797, 811), (811, 797, 794, 808), (808, 794, 791, 805), (759, 784, 788, 763), (763, 788, 802, 777), (777, 802, 798, 773), (816, 812, 813, 817), (817, 813, 814, 818), (818, 814, 815, 819), (820, 817, 818, 821), (821, 818, 819, 822), (823, 820, 821, 824), (824, 821, 822, 825), (826, 830, 831, 827), (827, 831, 832, 828), (828, 832, 833, 829), (831, 834, 835, 832), (832, 835, 836, 833), (834, 837, 838, 835), (835, 838, 839, 836), (830, 816, 817, 831), (831, 817, 820, 834), (834, 820, 823, 837), (837, 823, 824, 838), (838, 824, 825, 839), (839, 825, 822, 836), (836, 822, 819, 833), (787, 812, 816, 791), (791, 816, 830, 805), (805, 830, 826, 801), (844, 840, 841, 845), (845, 841, 842, 846), (846, 842, 843, 847), (848, 845, 846, 849), (849, 846, 847, 850), (851, 848, 849, 852), (852, 849, 850, 853), (854, 858, 859, 855), (855, 859, 860, 856), (856, 860, 861, 857), (859, 862, 863, 860), (860, 863, 864, 861), (862, 865, 866, 863), (863, 866, 867, 864), (858, 844, 845, 859), (859, 845, 848, 862), (862, 848, 851, 865), (865, 851, 852, 866), (866, 852, 853, 867), (867, 853, 850, 864), (864, 850, 847, 861), (815, 840, 844, 819), (819, 844, 858, 833), (833, 858, 854, 829), (872, 868, 869, 873), (873, 869, 870, 874), (874, 870, 871, 875), (876, 873, 874, 877), (877, 874, 875, 878), (879, 876, 877, 880), (880, 877, 878, 881), (882, 886, 887, 883), (883, 887, 888, 884), (884, 888, 889, 885), (887, 890, 891, 888), (888, 891, 892, 889), (890, 893, 894, 891), (891, 894, 895, 892), (886, 872, 873, 887), (887, 873, 876, 890), (890, 876, 879, 893), (893, 879, 880, 894), (894, 880, 881, 895), (895, 881, 878, 892), (892, 878, 875, 889), (843, 868, 872, 847), (847, 872, 886, 861), (861, 886, 882, 857), (900, 896, 897, 901), (901, 897, 898, 902), (902, 898, 899, 903), (904, 901, 902, 905), (905, 902, 903, 906), (907, 904, 905, 908), (908, 905, 906, 909), (910, 914, 915, 911), (911, 915, 916, 912), (912, 916, 917, 913), (915, 918, 919, 916), (916, 919, 920, 917), (918, 921, 922, 919), (919, 922, 923, 920), (914, 900, 901, 915), (915, 901, 904, 918), (918, 904, 907, 921), (921, 907, 908, 922), (922, 908, 909, 923), (923, 909, 906, 920), (920, 906, 903, 917), (871, 896, 900, 875), (875, 900, 914, 889), (889, 914, 910, 885), (928, 924, 925, 929), (929, 925, 926, 930), (930, 926, 927, 931), (932, 929, 930, 933), (933, 930, 931, 934), (935, 932, 933, 936), (936, 933, 934, 937), (938, 942, 943, 939), (939, 943, 944, 940), (940, 944, 945, 941), (943, 946, 947, 944), (944, 947, 948, 945), (946, 949, 950, 947), (947, 950, 951, 948), (942, 928, 929, 943), (943, 929, 932, 946), (946, 932, 935, 949), (949, 935, 936, 950), (950, 936, 937, 951), (951, 937, 934, 948), (948, 934, 931, 945), (899, 924, 928, 903), (903, 928, 942, 917), (917, 942, 938, 913), (956, 952, 953, 957), (957, 953, 954, 958), (958, 954, 955, 959), (960, 957, 958, 961), (961, 958, 959, 962), (963, 960, 961, 964), (964, 961, 962, 965), (966, 970, 971, 967), (967, 971, 972, 968), (968, 972, 973, 969), (971, 974, 975, 972), (972, 975, 976, 973), (974, 977, 978, 975), (975, 978, 979, 976), (970, 956, 957, 971), (971, 957, 960, 974), (974, 960, 963, 977), (977, 963, 964, 978), (978, 964, 965, 979), (979, 965, 962, 976), (976, 962, 959, 973), (927, 952, 956, 931), (931, 956, 970, 945), (945, 970, 966, 941), (984, 980, 981, 985), (985, 981, 982, 986), (986, 982, 983, 987), (988, 985, 986, 989), (989, 986, 987, 990), (991, 988, 989, 992), (992, 989, 990, 993), (994, 998, 999, 995), (995, 999, 1000, 996), (996, 1000, 1001, 997), (999, 1002, 1003, 1000), (1000, 1003, 1004, 1001), (1002, 1005, 1006, 1003), (1003, 1006, 1007, 1004), (998, 984, 985, 999), (999, 985, 988, 1002), (1002, 988, 991, 1005), (1005, 991, 992, 1006), (1006, 992, 993, 1007), (1007, 993, 990, 1004), (1004, 990, 987, 1001), (955, 980, 984, 959), (959, 984, 998, 973), (973, 998, 994, 969), (1012, 1008, 1009, 1013), (1013, 1009, 1010, 1014), (1014, 1010, 1011, 1015), (1016, 1013, 1014, 1017), (1017, 1014, 1015, 1018), (1019, 1016, 1017, 1020), (1020, 1017, 1018, 1021), (1022, 1026, 1027, 1023), (1023, 1027, 1028, 1024), (1024, 1028, 1029, 1025), (1027, 1030, 1031, 1028), (1028, 1031, 1032, 1029), (1030, 1033, 1034, 1031), (1031, 1034, 1035, 1032), (1026, 1012, 1013, 1027), (1027, 1013, 1016, 1030), (1030, 1016, 1019, 1033), (1033, 1019, 1020, 1034), (1034, 1020, 1021, 1035), (1035, 1021, 1018, 1032), (1032, 1018, 1015, 1029), (983, 1008, 1012, 987), (987, 1012, 1026, 1001), (1001, 1026, 1022, 997), (1040, 1036, 1037, 1041), (1041, 1037, 1038, 1042), (1042, 1038, 1039, 1043), (1044, 1041, 1042, 1045), (1045, 1042, 1043, 1046), (1047, 1044, 1045, 1048), (1048, 1045, 1046, 1049), (1050, 1054, 1055, 1051), (1051, 1055, 1056, 1052), (1052, 1056, 1057, 1053), (1055, 1058, 1059, 1056), (1056, 1059, 1060, 1057), (1058, 1061, 1062, 1059), (1059, 1062, 1063, 1060), (1054, 1040, 1041, 1055), (1055, 1041, 1044, 1058), (1058, 1044, 1047, 1061), (1061, 1047, 1048, 1062), (1062, 1048, 1049, 1063), (1063, 1049, 1046, 1060), (1060, 1046, 1043, 1057), (1011, 1036, 1040, 1015), (1015, 1040, 1054, 1029), (1029, 1054, 1050, 1025), (1039, 728, 732, 1043), (1043, 732, 746, 1057), (1057, 746, 742, 1053)])
me_gear_002.materials.append(mat_material1)
me_gear_002.update()

# ---- objects
ob_light = bpy.data.objects.new('Light', light_light)
ob_camera = bpy.data.objects.new('Camera', cam_camera)
ob_gear_002 = bpy.data.objects.new('Gear.002', me_gear_002)

# ---- transforms, parenting, visibility, modifiers, constraints
ob_light.location = (4.076, 1.005, 5.904)
ob_light.rotation_euler = (0.6503, 0.05522, 1.866)
ob_light.lock_rotations_4d = False
ob_light.empty_display_type = 'ARROWS'
ob_light.color = (0.0, 0.0, 0.0, 0.0)
ob_light.lineart.crease_threshold = 0.0
ob_camera.location = (7.359, -6.926, 4.958)
ob_camera.rotation_euler = (1.109, 0.0, 0.8149)
ob_camera.lock_rotations_4d = False
ob_camera.empty_display_type = 'ARROWS'
ob_camera.color = (0.0, 0.0, 0.0, 0.0)
ob_camera.display_type = 'WIRE'
ob_camera.lineart.crease_threshold = 0.0
ob_gear_002.location = (0.1045, -1.717, 0.1502)
ob_gear_002.scale = (2.534, 2.534, 2.534)
_vg = ob_gear_002.vertex_groups.new(name='Tips')
_vg = ob_gear_002.vertex_groups.new(name='Valleys')

# ---- collection membership
col_collection.objects.link(ob_light)
col_collection.objects.link(ob_camera)
col_collection.objects.link(ob_gear_002)

# ---- scene / render settings (as saved in the file)
scene.camera = ob_camera
scene.frame_start = 1; scene.frame_end = 250; scene.frame_set(1)
scene.render.engine = 'BLENDER_EEVEE_NEXT'
scene.cycles.sampling_pattern = 'TABULATED_SOBOL'
scene.cycles.use_light_tree = False
scene.view_settings.view_transform = 'Filmic'
bpy.context.view_layer.update()
